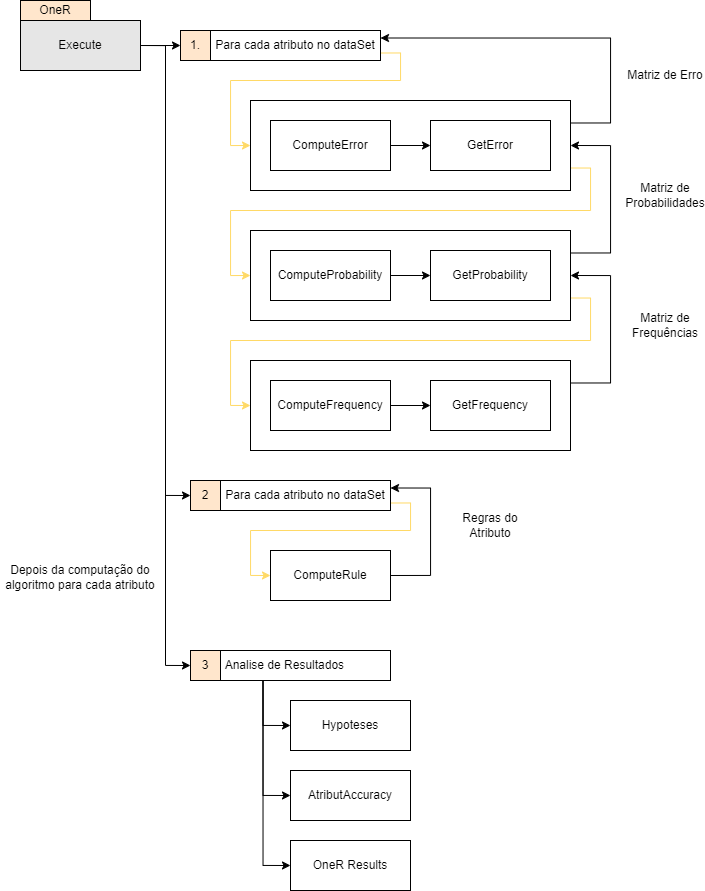

The diagram above was exported from draw.io. Its source (the exported page's mxGraphModel, read from the mxfile embedded in the PNG):
<mxGraphModel dx="2585" dy="774" grid="1" gridSize="10" guides="1" tooltips="1" connect="1" arrows="1" fold="1" page="1" pageScale="1" pageWidth="827" pageHeight="1169" math="0" shadow="0">
  <root>
    <mxCell id="0" />
    <mxCell id="1" parent="0" />
    <mxCell id="UWSHDWWLjvn9pKR7g22o-22" style="edgeStyle=orthogonalEdgeStyle;rounded=0;orthogonalLoop=1;jettySize=auto;html=1;exitX=1;exitY=0.25;exitDx=0;exitDy=0;entryX=1;entryY=0.5;entryDx=0;entryDy=0;" edge="1" parent="1" source="UWSHDWWLjvn9pKR7g22o-12" target="UWSHDWWLjvn9pKR7g22o-7">
      <mxGeometry relative="1" as="geometry">
        <Array as="points">
          <mxPoint x="470" y="533" />
          <mxPoint x="470" y="425" />
        </Array>
      </mxGeometry>
    </mxCell>
    <mxCell id="UWSHDWWLjvn9pKR7g22o-12" value="" style="rounded=0;whiteSpace=wrap;html=1;" vertex="1" parent="1">
      <mxGeometry x="110" y="510" width="320" height="90" as="geometry" />
    </mxCell>
    <mxCell id="UWSHDWWLjvn9pKR7g22o-21" style="edgeStyle=orthogonalEdgeStyle;rounded=0;orthogonalLoop=1;jettySize=auto;html=1;exitX=1;exitY=0.75;exitDx=0;exitDy=0;entryX=0;entryY=0.5;entryDx=0;entryDy=0;strokeColor=#FFD966;" edge="1" parent="1" source="UWSHDWWLjvn9pKR7g22o-7" target="UWSHDWWLjvn9pKR7g22o-12">
      <mxGeometry relative="1" as="geometry" />
    </mxCell>
    <mxCell id="UWSHDWWLjvn9pKR7g22o-24" style="edgeStyle=orthogonalEdgeStyle;rounded=0;orthogonalLoop=1;jettySize=auto;html=1;exitX=1;exitY=0.25;exitDx=0;exitDy=0;entryX=1;entryY=0.5;entryDx=0;entryDy=0;" edge="1" parent="1" source="UWSHDWWLjvn9pKR7g22o-7" target="UWSHDWWLjvn9pKR7g22o-6">
      <mxGeometry relative="1" as="geometry">
        <Array as="points">
          <mxPoint x="470" y="403" />
          <mxPoint x="470" y="295" />
        </Array>
      </mxGeometry>
    </mxCell>
    <mxCell id="UWSHDWWLjvn9pKR7g22o-7" value="" style="rounded=0;whiteSpace=wrap;html=1;" vertex="1" parent="1">
      <mxGeometry x="110" y="380" width="320" height="90" as="geometry" />
    </mxCell>
    <mxCell id="UWSHDWWLjvn9pKR7g22o-20" style="edgeStyle=orthogonalEdgeStyle;rounded=0;orthogonalLoop=1;jettySize=auto;html=1;exitX=1;exitY=0.75;exitDx=0;exitDy=0;entryX=0;entryY=0.5;entryDx=0;entryDy=0;strokeColor=#FFD966;" edge="1" parent="1" source="UWSHDWWLjvn9pKR7g22o-6" target="UWSHDWWLjvn9pKR7g22o-7">
      <mxGeometry relative="1" as="geometry" />
    </mxCell>
    <mxCell id="UWSHDWWLjvn9pKR7g22o-28" style="edgeStyle=orthogonalEdgeStyle;rounded=0;orthogonalLoop=1;jettySize=auto;html=1;exitX=1;exitY=0.25;exitDx=0;exitDy=0;entryX=1;entryY=0.25;entryDx=0;entryDy=0;" edge="1" parent="1" source="UWSHDWWLjvn9pKR7g22o-6" target="UWSHDWWLjvn9pKR7g22o-26">
      <mxGeometry relative="1" as="geometry">
        <Array as="points">
          <mxPoint x="470" y="273" />
          <mxPoint x="470" y="188" />
        </Array>
      </mxGeometry>
    </mxCell>
    <mxCell id="UWSHDWWLjvn9pKR7g22o-6" value="" style="rounded=0;whiteSpace=wrap;html=1;" vertex="1" parent="1">
      <mxGeometry x="110" y="250" width="320" height="90" as="geometry" />
    </mxCell>
    <mxCell id="UWSHDWWLjvn9pKR7g22o-31" style="edgeStyle=orthogonalEdgeStyle;rounded=0;orthogonalLoop=1;jettySize=auto;html=1;exitX=1;exitY=0.5;exitDx=0;exitDy=0;entryX=0;entryY=0.5;entryDx=0;entryDy=0;" edge="1" parent="1" source="UWSHDWWLjvn9pKR7g22o-1" target="UWSHDWWLjvn9pKR7g22o-25">
      <mxGeometry relative="1" as="geometry" />
    </mxCell>
    <mxCell id="UWSHDWWLjvn9pKR7g22o-34" style="edgeStyle=orthogonalEdgeStyle;rounded=0;orthogonalLoop=1;jettySize=auto;html=1;exitX=1;exitY=0.5;exitDx=0;exitDy=0;entryX=0;entryY=0.5;entryDx=0;entryDy=0;" edge="1" parent="1" source="UWSHDWWLjvn9pKR7g22o-1" target="UWSHDWWLjvn9pKR7g22o-32">
      <mxGeometry relative="1" as="geometry" />
    </mxCell>
    <mxCell id="UWSHDWWLjvn9pKR7g22o-48" style="edgeStyle=orthogonalEdgeStyle;rounded=0;orthogonalLoop=1;jettySize=auto;html=1;exitX=1;exitY=0.5;exitDx=0;exitDy=0;entryX=0;entryY=0.5;entryDx=0;entryDy=0;" edge="1" parent="1" source="UWSHDWWLjvn9pKR7g22o-1" target="UWSHDWWLjvn9pKR7g22o-45">
      <mxGeometry relative="1" as="geometry" />
    </mxCell>
    <mxCell id="UWSHDWWLjvn9pKR7g22o-1" value="Execute" style="rounded=0;whiteSpace=wrap;html=1;fillColor=#E6E6E6;" vertex="1" parent="1">
      <mxGeometry x="-120" y="170" width="120" height="50" as="geometry" />
    </mxCell>
    <mxCell id="UWSHDWWLjvn9pKR7g22o-2" value="OneR" style="rounded=0;whiteSpace=wrap;html=1;fillColor=#FFE6CC;" vertex="1" parent="1">
      <mxGeometry x="-120" y="150" width="70" height="20" as="geometry" />
    </mxCell>
    <mxCell id="UWSHDWWLjvn9pKR7g22o-5" style="edgeStyle=orthogonalEdgeStyle;rounded=0;orthogonalLoop=1;jettySize=auto;html=1;exitX=1;exitY=0.5;exitDx=0;exitDy=0;entryX=0;entryY=0.5;entryDx=0;entryDy=0;" edge="1" parent="1" source="UWSHDWWLjvn9pKR7g22o-3" target="UWSHDWWLjvn9pKR7g22o-4">
      <mxGeometry relative="1" as="geometry" />
    </mxCell>
    <mxCell id="UWSHDWWLjvn9pKR7g22o-3" value="ComputeError" style="rounded=0;whiteSpace=wrap;html=1;fillColor=#FFFFFF;" vertex="1" parent="1">
      <mxGeometry x="130" y="270" width="120" height="50" as="geometry" />
    </mxCell>
    <mxCell id="UWSHDWWLjvn9pKR7g22o-4" value="GetError" style="rounded=0;whiteSpace=wrap;html=1;fillColor=#FFFFFF;" vertex="1" parent="1">
      <mxGeometry x="290" y="270" width="120" height="50" as="geometry" />
    </mxCell>
    <mxCell id="UWSHDWWLjvn9pKR7g22o-8" style="edgeStyle=orthogonalEdgeStyle;rounded=0;orthogonalLoop=1;jettySize=auto;html=1;exitX=1;exitY=0.5;exitDx=0;exitDy=0;entryX=0;entryY=0.5;entryDx=0;entryDy=0;" edge="1" parent="1" source="UWSHDWWLjvn9pKR7g22o-9" target="UWSHDWWLjvn9pKR7g22o-10">
      <mxGeometry relative="1" as="geometry" />
    </mxCell>
    <mxCell id="UWSHDWWLjvn9pKR7g22o-9" value="ComputeProbability" style="rounded=0;whiteSpace=wrap;html=1;fillColor=#FFFFFF;" vertex="1" parent="1">
      <mxGeometry x="130" y="400" width="120" height="50" as="geometry" />
    </mxCell>
    <mxCell id="UWSHDWWLjvn9pKR7g22o-10" value="GetProbability" style="rounded=0;whiteSpace=wrap;html=1;fillColor=#FFFFFF;" vertex="1" parent="1">
      <mxGeometry x="290" y="400" width="120" height="50" as="geometry" />
    </mxCell>
    <mxCell id="UWSHDWWLjvn9pKR7g22o-13" style="edgeStyle=orthogonalEdgeStyle;rounded=0;orthogonalLoop=1;jettySize=auto;html=1;exitX=1;exitY=0.5;exitDx=0;exitDy=0;entryX=0;entryY=0.5;entryDx=0;entryDy=0;" edge="1" parent="1" source="UWSHDWWLjvn9pKR7g22o-14" target="UWSHDWWLjvn9pKR7g22o-15">
      <mxGeometry relative="1" as="geometry" />
    </mxCell>
    <mxCell id="UWSHDWWLjvn9pKR7g22o-14" value="ComputeFrequency" style="rounded=0;whiteSpace=wrap;html=1;fillColor=#FFFFFF;" vertex="1" parent="1">
      <mxGeometry x="130" y="530" width="120" height="50" as="geometry" />
    </mxCell>
    <mxCell id="UWSHDWWLjvn9pKR7g22o-15" value="GetFrequency" style="rounded=0;whiteSpace=wrap;html=1;fillColor=#FFFFFF;" vertex="1" parent="1">
      <mxGeometry x="290" y="530" width="120" height="50" as="geometry" />
    </mxCell>
    <mxCell id="UWSHDWWLjvn9pKR7g22o-25" value="1." style="rounded=0;whiteSpace=wrap;html=1;fillColor=#FFE6CC;" vertex="1" parent="1">
      <mxGeometry x="40" y="180" width="30" height="30" as="geometry" />
    </mxCell>
    <mxCell id="UWSHDWWLjvn9pKR7g22o-30" style="edgeStyle=orthogonalEdgeStyle;rounded=0;orthogonalLoop=1;jettySize=auto;html=1;exitX=1;exitY=0.75;exitDx=0;exitDy=0;entryX=0;entryY=0.5;entryDx=0;entryDy=0;strokeColor=#FFD966;" edge="1" parent="1" source="UWSHDWWLjvn9pKR7g22o-26" target="UWSHDWWLjvn9pKR7g22o-6">
      <mxGeometry relative="1" as="geometry" />
    </mxCell>
    <mxCell id="UWSHDWWLjvn9pKR7g22o-26" value="Para cada atributo no dataSet" style="rounded=0;whiteSpace=wrap;html=1;fillColor=#FFFFFF;" vertex="1" parent="1">
      <mxGeometry x="70" y="180" width="170" height="30" as="geometry" />
    </mxCell>
    <mxCell id="UWSHDWWLjvn9pKR7g22o-32" value="2" style="rounded=0;whiteSpace=wrap;html=1;fillColor=#FFE6CC;" vertex="1" parent="1">
      <mxGeometry x="50" y="630" width="30" height="30" as="geometry" />
    </mxCell>
    <mxCell id="UWSHDWWLjvn9pKR7g22o-41" style="edgeStyle=orthogonalEdgeStyle;rounded=0;orthogonalLoop=1;jettySize=auto;html=1;exitX=1;exitY=0.75;exitDx=0;exitDy=0;entryX=0;entryY=0.5;entryDx=0;entryDy=0;strokeColor=#FFD966;" edge="1" parent="1" source="UWSHDWWLjvn9pKR7g22o-33" target="UWSHDWWLjvn9pKR7g22o-39">
      <mxGeometry relative="1" as="geometry" />
    </mxCell>
    <mxCell id="UWSHDWWLjvn9pKR7g22o-33" value="Para cada atributo no dataSet" style="rounded=0;whiteSpace=wrap;html=1;fillColor=#FFFFFF;" vertex="1" parent="1">
      <mxGeometry x="80" y="630" width="170" height="30" as="geometry" />
    </mxCell>
    <mxCell id="UWSHDWWLjvn9pKR7g22o-35" value="Matriz de Frequências" style="text;html=1;strokeColor=none;fillColor=none;align=center;verticalAlign=middle;whiteSpace=wrap;rounded=0;" vertex="1" parent="1">
      <mxGeometry x="485" y="460" width="80" height="30" as="geometry" />
    </mxCell>
    <mxCell id="UWSHDWWLjvn9pKR7g22o-36" value="Matriz de Probabilidades" style="text;html=1;strokeColor=none;fillColor=none;align=center;verticalAlign=middle;whiteSpace=wrap;rounded=0;" vertex="1" parent="1">
      <mxGeometry x="490" y="330" width="70" height="30" as="geometry" />
    </mxCell>
    <mxCell id="UWSHDWWLjvn9pKR7g22o-37" value="Matriz de Erro" style="text;html=1;strokeColor=none;fillColor=none;align=center;verticalAlign=middle;whiteSpace=wrap;rounded=0;" vertex="1" parent="1">
      <mxGeometry x="485" y="210" width="80" height="30" as="geometry" />
    </mxCell>
    <mxCell id="UWSHDWWLjvn9pKR7g22o-42" style="edgeStyle=orthogonalEdgeStyle;rounded=0;orthogonalLoop=1;jettySize=auto;html=1;exitX=1;exitY=0.5;exitDx=0;exitDy=0;entryX=1;entryY=0.25;entryDx=0;entryDy=0;" edge="1" parent="1" source="UWSHDWWLjvn9pKR7g22o-39" target="UWSHDWWLjvn9pKR7g22o-33">
      <mxGeometry relative="1" as="geometry">
        <Array as="points">
          <mxPoint x="290" y="725" />
          <mxPoint x="290" y="638" />
        </Array>
      </mxGeometry>
    </mxCell>
    <mxCell id="UWSHDWWLjvn9pKR7g22o-39" value="ComputeRule" style="rounded=0;whiteSpace=wrap;html=1;fillColor=#FFFFFF;" vertex="1" parent="1">
      <mxGeometry x="130" y="700" width="120" height="50" as="geometry" />
    </mxCell>
    <mxCell id="UWSHDWWLjvn9pKR7g22o-44" value="Regras do Atributo" style="text;html=1;strokeColor=none;fillColor=none;align=center;verticalAlign=middle;whiteSpace=wrap;rounded=0;" vertex="1" parent="1">
      <mxGeometry x="310" y="660" width="80" height="30" as="geometry" />
    </mxCell>
    <mxCell id="UWSHDWWLjvn9pKR7g22o-45" value="3" style="rounded=0;whiteSpace=wrap;html=1;fillColor=#FFE6CC;" vertex="1" parent="1">
      <mxGeometry x="50" y="800" width="30" height="30" as="geometry" />
    </mxCell>
    <mxCell id="UWSHDWWLjvn9pKR7g22o-51" style="edgeStyle=orthogonalEdgeStyle;rounded=0;orthogonalLoop=1;jettySize=auto;html=1;exitX=0.25;exitY=1;exitDx=0;exitDy=0;entryX=0;entryY=0.5;entryDx=0;entryDy=0;" edge="1" parent="1" source="UWSHDWWLjvn9pKR7g22o-46" target="UWSHDWWLjvn9pKR7g22o-50">
      <mxGeometry relative="1" as="geometry" />
    </mxCell>
    <mxCell id="UWSHDWWLjvn9pKR7g22o-54" style="edgeStyle=orthogonalEdgeStyle;rounded=0;orthogonalLoop=1;jettySize=auto;html=1;exitX=0.25;exitY=1;exitDx=0;exitDy=0;entryX=0;entryY=0.5;entryDx=0;entryDy=0;" edge="1" parent="1" source="UWSHDWWLjvn9pKR7g22o-46" target="UWSHDWWLjvn9pKR7g22o-52">
      <mxGeometry relative="1" as="geometry" />
    </mxCell>
    <mxCell id="UWSHDWWLjvn9pKR7g22o-55" style="edgeStyle=orthogonalEdgeStyle;rounded=0;orthogonalLoop=1;jettySize=auto;html=1;exitX=0.25;exitY=1;exitDx=0;exitDy=0;entryX=0;entryY=0.5;entryDx=0;entryDy=0;" edge="1" parent="1" source="UWSHDWWLjvn9pKR7g22o-46" target="UWSHDWWLjvn9pKR7g22o-53">
      <mxGeometry relative="1" as="geometry" />
    </mxCell>
    <mxCell id="UWSHDWWLjvn9pKR7g22o-46" value="&amp;nbsp;Analise de Resultados" style="rounded=0;whiteSpace=wrap;html=1;fillColor=#FFFFFF;align=left;" vertex="1" parent="1">
      <mxGeometry x="80" y="800" width="170" height="30" as="geometry" />
    </mxCell>
    <mxCell id="UWSHDWWLjvn9pKR7g22o-49" value="Depois da computação do algoritmo para cada atributo" style="text;html=1;strokeColor=none;fillColor=none;align=center;verticalAlign=middle;whiteSpace=wrap;rounded=0;" vertex="1" parent="1">
      <mxGeometry x="-140" y="700" width="160" height="55" as="geometry" />
    </mxCell>
    <mxCell id="UWSHDWWLjvn9pKR7g22o-50" value="Hypoteses" style="rounded=0;whiteSpace=wrap;html=1;fillColor=#FFFFFF;" vertex="1" parent="1">
      <mxGeometry x="150" y="850" width="120" height="50" as="geometry" />
    </mxCell>
    <mxCell id="UWSHDWWLjvn9pKR7g22o-52" value="AtributAccuracy" style="rounded=0;whiteSpace=wrap;html=1;fillColor=#FFFFFF;" vertex="1" parent="1">
      <mxGeometry x="150" y="920" width="120" height="50" as="geometry" />
    </mxCell>
    <mxCell id="UWSHDWWLjvn9pKR7g22o-53" value="OneR Results" style="rounded=0;whiteSpace=wrap;html=1;fillColor=#FFFFFF;" vertex="1" parent="1">
      <mxGeometry x="150" y="990" width="120" height="50" as="geometry" />
    </mxCell>
  </root>
</mxGraphModel>